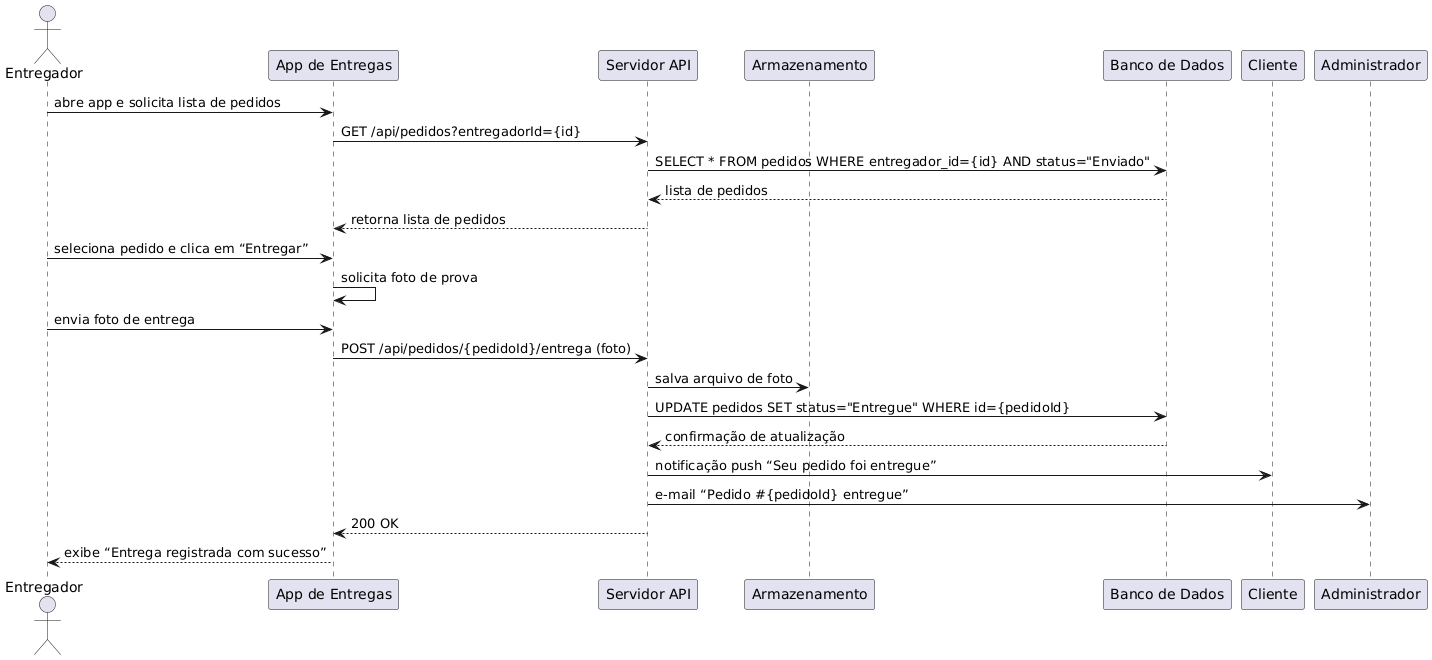

The diagram above was rendered by PlantUML. Its source (embedded in the PNG):
@startuml
actor Entregador
participant "App de Entregas" as App
participant "Servidor API" as API
participant "Armazenamento" as Storage
participant "Banco de Dados" as DB
participant Cliente
participant Administrador

Entregador -> App: abre app e solicita lista de pedidos
App -> API: GET /api/pedidos?entregadorId={id}
API -> DB: SELECT * FROM pedidos WHERE entregador_id={id} AND status="Enviado"
DB --> API: lista de pedidos
API --> App: retorna lista de pedidos
Entregador -> App: seleciona pedido e clica em “Entregar”
App -> App: solicita foto de prova
Entregador -> App: envia foto de entrega
App -> API: POST /api/pedidos/{pedidoId}/entrega (foto)
API -> Storage: salva arquivo de foto
API -> DB: UPDATE pedidos SET status="Entregue" WHERE id={pedidoId}
DB --> API: confirmação de atualização
API -> Cliente: notificação push “Seu pedido foi entregue”
API -> Administrador: e-mail “Pedido #{pedidoId} entregue”
API --> App: 200 OK
App --> Entregador: exibe “Entrega registrada com sucesso”
@enduml